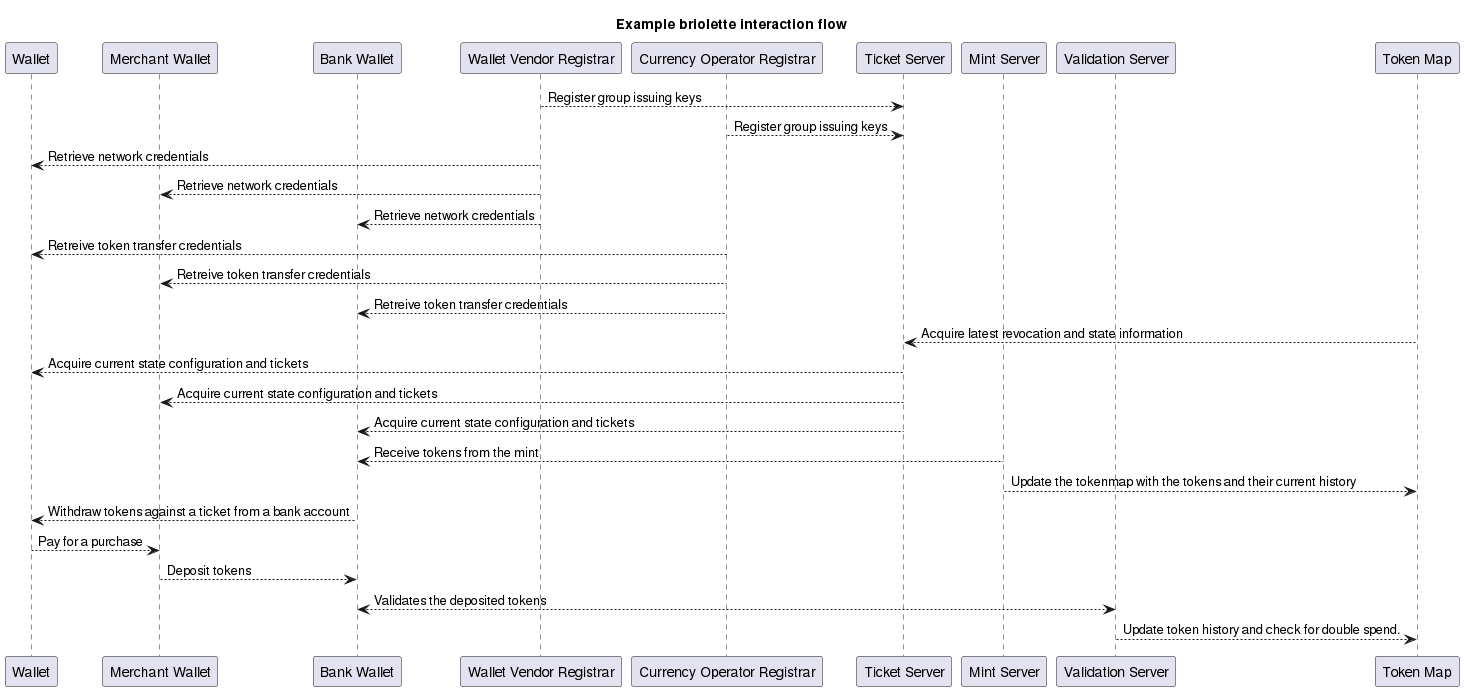

The diagram above was rendered by PlantUML. Its source (embedded in the PNG):
@startuml
title
 Example briolette interaction flow
end title

participant "Wallet" as W
participant "Merchant Wallet" as Merchant
participant "Bank Wallet" as Bank
participant "Wallet Vendor Registrar" as WalletReg
participant "Currency Operator Registrar" as TokenReg
participant "Ticket Server" as Clerk
participant "Mint Server" as Mint
participant "Validation Server" as Validate
participant "Token Map" as Tokenmap

WalletReg-->Clerk: Register group issuing keys
TokenReg-->Clerk: Register group issuing keys

W<--WalletReg: Retrieve network credentials
Merchant<--WalletReg: Retrieve network credentials
Bank<--WalletReg: Retrieve network credentials

W<--TokenReg: Retreive token transfer credentials
Merchant<--TokenReg: Retreive token transfer credentials
Bank<--TokenReg: Retreive token transfer credentials

Clerk<--Tokenmap: Acquire latest revocation and state information
W<--Clerk: Acquire current state configuration and tickets
Merchant<--Clerk: Acquire current state configuration and tickets
Bank<--Clerk: Acquire current state configuration and tickets

Bank<--Mint: Receive tokens from the mint
Mint-->Tokenmap: Update the tokenmap with the tokens and their current history

W<--Bank: Withdraw tokens against a ticket from a bank account
W-->Merchant: Pay for a purchase
Merchant-->Bank: Deposit tokens
Bank<-->Validate: Validates the deposited tokens
Validate-->Tokenmap: Update token history and check for double spend.

@enduml